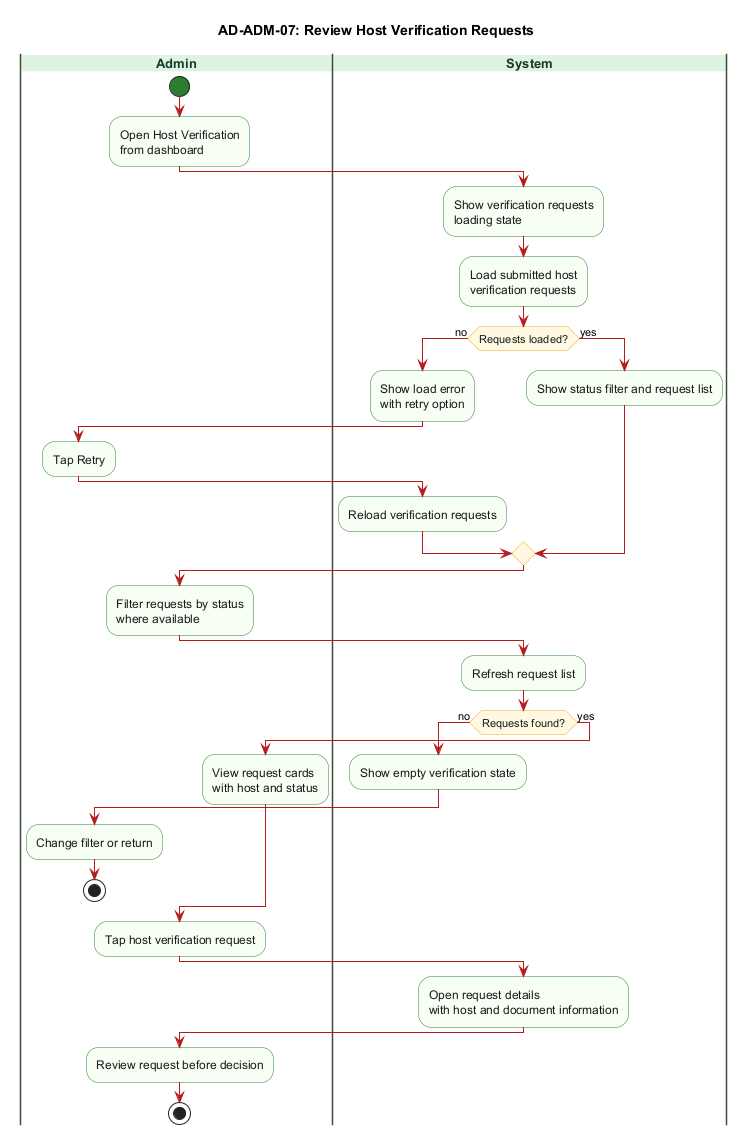

The diagram above was rendered by PlantUML. Its source (embedded in the PNG):
@startuml AD-ADM-07_review_host_verification_requests
title AD-ADM-07: Review Host Verification Requests

skinparam backgroundColor #FFFFFF
skinparam swimlane {
  BorderColor #3F4A3C
  TitleBackgroundColor #DFF3E3
  TitleFontColor #173B2F
  TitleFontSize 13
  TitleFontStyle bold
}
skinparam activity {
  BackgroundColor #F7FFF4
  BorderColor #2E7D32
  FontColor #1A1A1A
  DiamondBackgroundColor #FFF8E1
  DiamondBorderColor #F9A825
  ArrowColor #B71C1C
  StartColor #2E7D32
  EndColor #111111
}
skinparam shadowing false

|Admin|
start
:Open Host Verification\nfrom dashboard;

|System|
:Show verification requests\nloading state;
:Load submitted host\nverification requests;

if (Requests loaded?) then (no)
  :Show load error\nwith retry option;
  |Admin|
  :Tap Retry;
  |System|
  :Reload verification requests;
else (yes)
  :Show status filter and request list;
endif

|Admin|
:Filter requests by status\nwhere available;

|System|
:Refresh request list;

if (Requests found?) then (no)
  :Show empty verification state;
  |Admin|
  :Change filter or return;
  stop
else (yes)
  :View request cards\nwith host and status;
endif

|Admin|
:Tap host verification request;

|System|
:Open request details\nwith host and document information;

|Admin|
:Review request before decision;
stop
@enduml